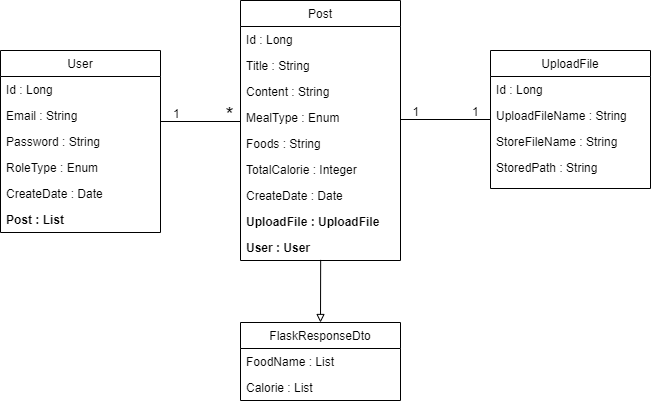

The diagram above was exported from draw.io. Its source (the exported page's mxGraphModel, read from the mxfile embedded in the PNG):
<mxGraphModel dx="1292" dy="684" grid="1" gridSize="10" guides="1" tooltips="1" connect="1" arrows="1" fold="1" page="1" pageScale="1" pageWidth="827" pageHeight="1169" math="0" shadow="0">
  <root>
    <mxCell id="WIyWlLk6GJQsqaUBKTNV-0" />
    <mxCell id="WIyWlLk6GJQsqaUBKTNV-1" parent="WIyWlLk6GJQsqaUBKTNV-0" />
    <mxCell id="zkfFHV4jXpPFQw0GAbJ--0" value="UploadFile" style="swimlane;fontStyle=0;align=center;verticalAlign=top;childLayout=stackLayout;horizontal=1;startSize=26;horizontalStack=0;resizeParent=1;resizeLast=0;collapsible=1;marginBottom=0;rounded=0;shadow=0;strokeWidth=1;" parent="WIyWlLk6GJQsqaUBKTNV-1" vertex="1">
      <mxGeometry x="570" y="140" width="160" height="138" as="geometry">
        <mxRectangle x="230" y="140" width="160" height="26" as="alternateBounds" />
      </mxGeometry>
    </mxCell>
    <mxCell id="zkfFHV4jXpPFQw0GAbJ--1" value="Id : Long" style="text;align=left;verticalAlign=top;spacingLeft=4;spacingRight=4;overflow=hidden;rotatable=0;points=[[0,0.5],[1,0.5]];portConstraint=eastwest;" parent="zkfFHV4jXpPFQw0GAbJ--0" vertex="1">
      <mxGeometry y="26" width="160" height="26" as="geometry" />
    </mxCell>
    <mxCell id="zkfFHV4jXpPFQw0GAbJ--2" value="UploadFileName : String" style="text;align=left;verticalAlign=top;spacingLeft=4;spacingRight=4;overflow=hidden;rotatable=0;points=[[0,0.5],[1,0.5]];portConstraint=eastwest;rounded=0;shadow=0;html=0;" parent="zkfFHV4jXpPFQw0GAbJ--0" vertex="1">
      <mxGeometry y="52" width="160" height="26" as="geometry" />
    </mxCell>
    <mxCell id="zkfFHV4jXpPFQw0GAbJ--3" value="StoreFileName : String" style="text;align=left;verticalAlign=top;spacingLeft=4;spacingRight=4;overflow=hidden;rotatable=0;points=[[0,0.5],[1,0.5]];portConstraint=eastwest;rounded=0;shadow=0;html=0;" parent="zkfFHV4jXpPFQw0GAbJ--0" vertex="1">
      <mxGeometry y="78" width="160" height="26" as="geometry" />
    </mxCell>
    <mxCell id="zkfFHV4jXpPFQw0GAbJ--5" value="StoredPath : String" style="text;align=left;verticalAlign=top;spacingLeft=4;spacingRight=4;overflow=hidden;rotatable=0;points=[[0,0.5],[1,0.5]];portConstraint=eastwest;" parent="zkfFHV4jXpPFQw0GAbJ--0" vertex="1">
      <mxGeometry y="104" width="160" height="26" as="geometry" />
    </mxCell>
    <mxCell id="zkfFHV4jXpPFQw0GAbJ--6" value="User" style="swimlane;fontStyle=0;align=center;verticalAlign=top;childLayout=stackLayout;horizontal=1;startSize=26;horizontalStack=0;resizeParent=1;resizeLast=0;collapsible=1;marginBottom=0;rounded=0;shadow=0;strokeWidth=1;" parent="WIyWlLk6GJQsqaUBKTNV-1" vertex="1">
      <mxGeometry x="80" y="140" width="160" height="182" as="geometry">
        <mxRectangle x="130" y="380" width="160" height="26" as="alternateBounds" />
      </mxGeometry>
    </mxCell>
    <mxCell id="zkfFHV4jXpPFQw0GAbJ--7" value="Id : Long" style="text;align=left;verticalAlign=top;spacingLeft=4;spacingRight=4;overflow=hidden;rotatable=0;points=[[0,0.5],[1,0.5]];portConstraint=eastwest;" parent="zkfFHV4jXpPFQw0GAbJ--6" vertex="1">
      <mxGeometry y="26" width="160" height="26" as="geometry" />
    </mxCell>
    <mxCell id="zkfFHV4jXpPFQw0GAbJ--8" value="Email : String" style="text;align=left;verticalAlign=top;spacingLeft=4;spacingRight=4;overflow=hidden;rotatable=0;points=[[0,0.5],[1,0.5]];portConstraint=eastwest;rounded=0;shadow=0;html=0;" parent="zkfFHV4jXpPFQw0GAbJ--6" vertex="1">
      <mxGeometry y="52" width="160" height="26" as="geometry" />
    </mxCell>
    <mxCell id="zkfFHV4jXpPFQw0GAbJ--11" value="Password : String" style="text;align=left;verticalAlign=top;spacingLeft=4;spacingRight=4;overflow=hidden;rotatable=0;points=[[0,0.5],[1,0.5]];portConstraint=eastwest;" parent="zkfFHV4jXpPFQw0GAbJ--6" vertex="1">
      <mxGeometry y="78" width="160" height="26" as="geometry" />
    </mxCell>
    <mxCell id="tc0qEUtajaRTeNFJNm07-9" value="RoleType : Enum" style="text;align=left;verticalAlign=top;spacingLeft=4;spacingRight=4;overflow=hidden;rotatable=0;points=[[0,0.5],[1,0.5]];portConstraint=eastwest;" vertex="1" parent="zkfFHV4jXpPFQw0GAbJ--6">
      <mxGeometry y="104" width="160" height="26" as="geometry" />
    </mxCell>
    <mxCell id="tc0qEUtajaRTeNFJNm07-7" value="CreateDate : Date" style="text;align=left;verticalAlign=top;spacingLeft=4;spacingRight=4;overflow=hidden;rotatable=0;points=[[0,0.5],[1,0.5]];portConstraint=eastwest;" vertex="1" parent="zkfFHV4jXpPFQw0GAbJ--6">
      <mxGeometry y="130" width="160" height="26" as="geometry" />
    </mxCell>
    <mxCell id="tc0qEUtajaRTeNFJNm07-8" value="Post : List" style="text;align=left;verticalAlign=top;spacingLeft=4;spacingRight=4;overflow=hidden;rotatable=0;points=[[0,0.5],[1,0.5]];portConstraint=eastwest;fontStyle=1" vertex="1" parent="zkfFHV4jXpPFQw0GAbJ--6">
      <mxGeometry y="156" width="160" height="26" as="geometry" />
    </mxCell>
    <mxCell id="zkfFHV4jXpPFQw0GAbJ--12" value="" style="endArrow=block;endFill=0;shadow=0;strokeWidth=1;rounded=0;elbow=vertical;entryX=0.5;entryY=0;entryDx=0;entryDy=0;exitX=0.501;exitY=0.977;exitDx=0;exitDy=0;exitPerimeter=0;" parent="WIyWlLk6GJQsqaUBKTNV-1" source="tc0qEUtajaRTeNFJNm07-0" target="zkfFHV4jXpPFQw0GAbJ--13" edge="1">
      <mxGeometry width="160" relative="1" as="geometry">
        <mxPoint x="600" y="380" as="sourcePoint" />
        <mxPoint x="410" y="319" as="targetPoint" />
      </mxGeometry>
    </mxCell>
    <mxCell id="zkfFHV4jXpPFQw0GAbJ--13" value="FlaskResponseDto" style="swimlane;fontStyle=0;align=center;verticalAlign=top;childLayout=stackLayout;horizontal=1;startSize=26;horizontalStack=0;resizeParent=1;resizeLast=0;collapsible=1;marginBottom=0;rounded=0;shadow=0;strokeWidth=1;" parent="WIyWlLk6GJQsqaUBKTNV-1" vertex="1">
      <mxGeometry x="320" y="412" width="160" height="78" as="geometry">
        <mxRectangle x="340" y="380" width="170" height="26" as="alternateBounds" />
      </mxGeometry>
    </mxCell>
    <mxCell id="zkfFHV4jXpPFQw0GAbJ--14" value="FoodName : List" style="text;align=left;verticalAlign=top;spacingLeft=4;spacingRight=4;overflow=hidden;rotatable=0;points=[[0,0.5],[1,0.5]];portConstraint=eastwest;" parent="zkfFHV4jXpPFQw0GAbJ--13" vertex="1">
      <mxGeometry y="26" width="160" height="26" as="geometry" />
    </mxCell>
    <mxCell id="tc0qEUtajaRTeNFJNm07-10" value="Calorie : List" style="text;align=left;verticalAlign=top;spacingLeft=4;spacingRight=4;overflow=hidden;rotatable=0;points=[[0,0.5],[1,0.5]];portConstraint=eastwest;" vertex="1" parent="zkfFHV4jXpPFQw0GAbJ--13">
      <mxGeometry y="52" width="160" height="26" as="geometry" />
    </mxCell>
    <mxCell id="zkfFHV4jXpPFQw0GAbJ--17" value="Post" style="swimlane;fontStyle=0;align=center;verticalAlign=top;childLayout=stackLayout;horizontal=1;startSize=26;horizontalStack=0;resizeParent=1;resizeLast=0;collapsible=1;marginBottom=0;rounded=0;shadow=0;strokeWidth=1;" parent="WIyWlLk6GJQsqaUBKTNV-1" vertex="1">
      <mxGeometry x="320" y="90" width="160" height="260" as="geometry">
        <mxRectangle x="550" y="140" width="160" height="26" as="alternateBounds" />
      </mxGeometry>
    </mxCell>
    <mxCell id="zkfFHV4jXpPFQw0GAbJ--18" value="Id : Long" style="text;align=left;verticalAlign=top;spacingLeft=4;spacingRight=4;overflow=hidden;rotatable=0;points=[[0,0.5],[1,0.5]];portConstraint=eastwest;" parent="zkfFHV4jXpPFQw0GAbJ--17" vertex="1">
      <mxGeometry y="26" width="160" height="26" as="geometry" />
    </mxCell>
    <mxCell id="zkfFHV4jXpPFQw0GAbJ--19" value="Title : String" style="text;align=left;verticalAlign=top;spacingLeft=4;spacingRight=4;overflow=hidden;rotatable=0;points=[[0,0.5],[1,0.5]];portConstraint=eastwest;rounded=0;shadow=0;html=0;" parent="zkfFHV4jXpPFQw0GAbJ--17" vertex="1">
      <mxGeometry y="52" width="160" height="26" as="geometry" />
    </mxCell>
    <mxCell id="zkfFHV4jXpPFQw0GAbJ--20" value="Content : String" style="text;align=left;verticalAlign=top;spacingLeft=4;spacingRight=4;overflow=hidden;rotatable=0;points=[[0,0.5],[1,0.5]];portConstraint=eastwest;rounded=0;shadow=0;html=0;" parent="zkfFHV4jXpPFQw0GAbJ--17" vertex="1">
      <mxGeometry y="78" width="160" height="26" as="geometry" />
    </mxCell>
    <mxCell id="zkfFHV4jXpPFQw0GAbJ--21" value="MealType : Enum" style="text;align=left;verticalAlign=top;spacingLeft=4;spacingRight=4;overflow=hidden;rotatable=0;points=[[0,0.5],[1,0.5]];portConstraint=eastwest;rounded=0;shadow=0;html=0;" parent="zkfFHV4jXpPFQw0GAbJ--17" vertex="1">
      <mxGeometry y="104" width="160" height="26" as="geometry" />
    </mxCell>
    <mxCell id="zkfFHV4jXpPFQw0GAbJ--22" value="Foods : String" style="text;align=left;verticalAlign=top;spacingLeft=4;spacingRight=4;overflow=hidden;rotatable=0;points=[[0,0.5],[1,0.5]];portConstraint=eastwest;rounded=0;shadow=0;html=0;" parent="zkfFHV4jXpPFQw0GAbJ--17" vertex="1">
      <mxGeometry y="130" width="160" height="26" as="geometry" />
    </mxCell>
    <mxCell id="zkfFHV4jXpPFQw0GAbJ--24" value="TotalCalorie : Integer" style="text;align=left;verticalAlign=top;spacingLeft=4;spacingRight=4;overflow=hidden;rotatable=0;points=[[0,0.5],[1,0.5]];portConstraint=eastwest;" parent="zkfFHV4jXpPFQw0GAbJ--17" vertex="1">
      <mxGeometry y="156" width="160" height="26" as="geometry" />
    </mxCell>
    <mxCell id="zkfFHV4jXpPFQw0GAbJ--25" value="CreateDate : Date" style="text;align=left;verticalAlign=top;spacingLeft=4;spacingRight=4;overflow=hidden;rotatable=0;points=[[0,0.5],[1,0.5]];portConstraint=eastwest;" parent="zkfFHV4jXpPFQw0GAbJ--17" vertex="1">
      <mxGeometry y="182" width="160" height="26" as="geometry" />
    </mxCell>
    <mxCell id="tc0qEUtajaRTeNFJNm07-1" value="UploadFile : UploadFile" style="text;align=left;verticalAlign=top;spacingLeft=4;spacingRight=4;overflow=hidden;rotatable=0;points=[[0,0.5],[1,0.5]];portConstraint=eastwest;fontStyle=1" vertex="1" parent="zkfFHV4jXpPFQw0GAbJ--17">
      <mxGeometry y="208" width="160" height="26" as="geometry" />
    </mxCell>
    <mxCell id="tc0qEUtajaRTeNFJNm07-0" value="User : User" style="text;align=left;verticalAlign=top;spacingLeft=4;spacingRight=4;overflow=hidden;rotatable=0;points=[[0,0.5],[1,0.5]];portConstraint=eastwest;fontStyle=1" vertex="1" parent="zkfFHV4jXpPFQw0GAbJ--17">
      <mxGeometry y="234" width="160" height="26" as="geometry" />
    </mxCell>
    <mxCell id="zkfFHV4jXpPFQw0GAbJ--26" value="" style="endArrow=none;shadow=0;strokeWidth=1;rounded=0;endFill=0;edgeStyle=elbowEdgeStyle;elbow=vertical;exitX=0;exitY=0.5;exitDx=0;exitDy=0;" parent="WIyWlLk6GJQsqaUBKTNV-1" source="zkfFHV4jXpPFQw0GAbJ--2" target="zkfFHV4jXpPFQw0GAbJ--17" edge="1">
      <mxGeometry x="0.5" y="41" relative="1" as="geometry">
        <mxPoint x="580" y="209" as="sourcePoint" />
        <mxPoint x="540" y="192" as="targetPoint" />
        <mxPoint x="-40" y="32" as="offset" />
        <Array as="points">
          <mxPoint x="550" y="209" />
        </Array>
      </mxGeometry>
    </mxCell>
    <mxCell id="zkfFHV4jXpPFQw0GAbJ--27" value="1" style="resizable=0;align=left;verticalAlign=bottom;labelBackgroundColor=none;fontSize=12;" parent="zkfFHV4jXpPFQw0GAbJ--26" connectable="0" vertex="1">
      <mxGeometry x="-1" relative="1" as="geometry">
        <mxPoint x="-20" y="5" as="offset" />
      </mxGeometry>
    </mxCell>
    <mxCell id="zkfFHV4jXpPFQw0GAbJ--28" value="1" style="resizable=0;align=right;verticalAlign=bottom;labelBackgroundColor=none;fontSize=12;" parent="zkfFHV4jXpPFQw0GAbJ--26" connectable="0" vertex="1">
      <mxGeometry x="1" relative="1" as="geometry">
        <mxPoint x="20" y="1" as="offset" />
      </mxGeometry>
    </mxCell>
    <mxCell id="tc0qEUtajaRTeNFJNm07-19" value="" style="endArrow=none;shadow=0;strokeWidth=1;rounded=0;endFill=0;edgeStyle=elbowEdgeStyle;elbow=vertical;exitX=0;exitY=0.5;exitDx=0;exitDy=0;" edge="1" parent="WIyWlLk6GJQsqaUBKTNV-1" source="zkfFHV4jXpPFQw0GAbJ--21">
      <mxGeometry x="0.5" y="41" relative="1" as="geometry">
        <mxPoint x="310" y="211" as="sourcePoint" />
        <mxPoint x="240" y="211" as="targetPoint" />
        <mxPoint x="-40" y="32" as="offset" />
        <Array as="points">
          <mxPoint x="310" y="211" />
        </Array>
      </mxGeometry>
    </mxCell>
    <mxCell id="tc0qEUtajaRTeNFJNm07-21" value="1" style="resizable=0;align=right;verticalAlign=bottom;labelBackgroundColor=none;fontSize=12;" connectable="0" vertex="1" parent="tc0qEUtajaRTeNFJNm07-19">
      <mxGeometry x="1" relative="1" as="geometry">
        <mxPoint x="20" y="1" as="offset" />
      </mxGeometry>
    </mxCell>
    <mxCell id="tc0qEUtajaRTeNFJNm07-24" value="*" style="resizable=0;align=right;verticalAlign=bottom;labelBackgroundColor=none;fontSize=21;" connectable="0" vertex="1" parent="WIyWlLk6GJQsqaUBKTNV-1">
      <mxGeometry x="270.4705882352944" y="231" as="geometry">
        <mxPoint x="44" y="-15" as="offset" />
      </mxGeometry>
    </mxCell>
  </root>
</mxGraphModel>